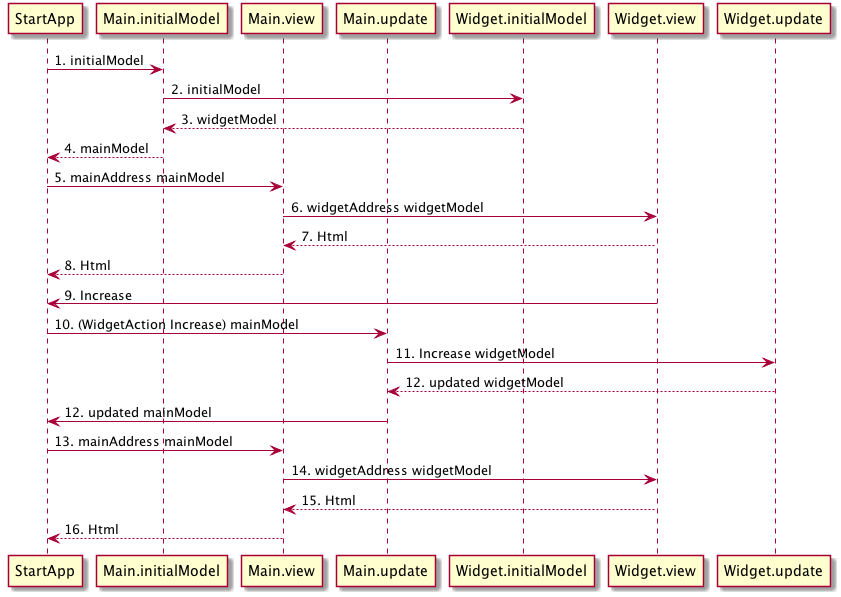

The diagram above was rendered by PlantUML. Its source (embedded in the PNG):
@startuml
participant StartApp as SA
participant Main.initialModel as Mim
participant Main.view as MV
participant Main.update as MU
participant Widget.initialModel as Wim
participant Widget.view as WV
participant Widget.update as WU

SA -> Mim: 1. initialModel
Mim -> Wim: 2. initialModel
Wim --> Mim: 3. widgetModel
Mim --> SA: 4. mainModel
SA -> MV : 5. mainAddress mainModel
MV -> WV : 6. widgetAddress widgetModel
WV --> MV : 7. Html
MV --> SA : 8. Html

WV -> SA: 9. Increase
SA -> MU: 10. (WidgetAction Increase) mainModel
MU -> WU : 11. Increase widgetModel
WU --> MU: 12. updated widgetModel
MU -> SA: 12. updated mainModel
SA -> MV : 13. mainAddress mainModel
MV -> WV : 14. widgetAddress widgetModel
WV --> MV : 15. Html
MV --> SA : 16. Html
@enduml